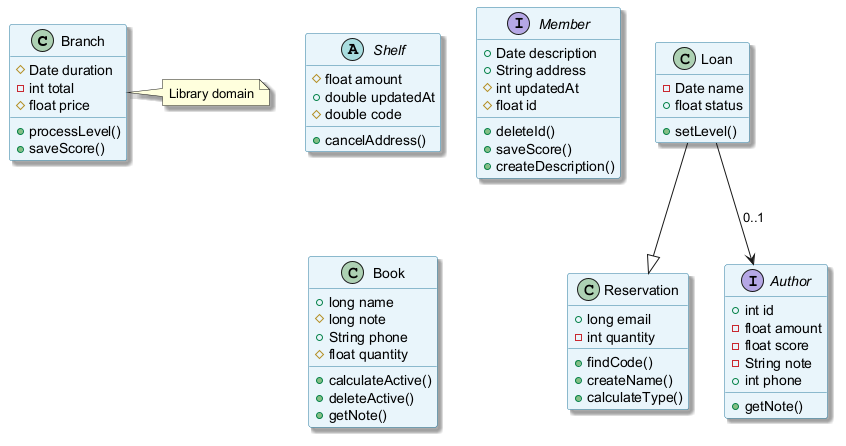

The diagram above was rendered by PlantUML. Its source (embedded in the PNG):
@startuml
skinparam backgroundColor #FFFFFF
skinparam classBackgroundColor #E8F4FA
skinparam classBorderColor #2C7DA0
skinparam shadowing true
class Branch {
  #Date duration
  -int total
  #float price
  +processLevel()
  +saveScore()
}
class Reservation {
  +long email
  -int quantity
  +findCode()
  +createName()
  +calculateType()
}
class Loan {
  -Date name
  +float status
  +setLevel()
}
interface Author {
  +int id
  -float amount
  -float score
  -String note
  +int phone
  +getNote()
}
abstract class Shelf {
  #float amount
  +double updatedAt
  #double code
  +cancelAddress()
}
interface Member {
  +Date description
  +String address
  #int updatedAt
  #float id
  +deleteId()
  +saveScore()
  +createDescription()
}
class Book {
  +long name
  #long note
  +String phone
  #float quantity
  +calculateActive()
  +deleteActive()
  +getNote()
}
Loan --> Author : "0..1"
Loan --|> Reservation
note right of Branch : Library domain
@enduml